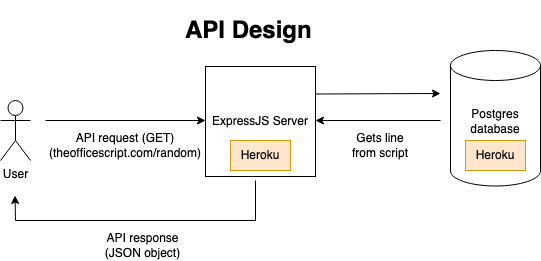

The diagram above was exported from draw.io. Its source (the exported page's mxGraphModel, read from the mxfile embedded in the PNG):
<mxGraphModel dx="1434" dy="795" grid="1" gridSize="10" guides="1" tooltips="1" connect="1" arrows="1" fold="1" page="1" pageScale="1" pageWidth="850" pageHeight="1100" math="0" shadow="0">
  <root>
    <mxCell id="0" />
    <mxCell id="1" parent="0" />
    <mxCell id="oJk-djKu8qI6eGedbhlX-1" value="User" style="shape=umlActor;verticalLabelPosition=bottom;verticalAlign=top;html=1;outlineConnect=0;" vertex="1" parent="1">
      <mxGeometry x="40" y="110" width="30" height="60" as="geometry" />
    </mxCell>
    <mxCell id="oJk-djKu8qI6eGedbhlX-4" value="" style="endArrow=classic;html=1;rounded=0;" edge="1" parent="1">
      <mxGeometry width="50" height="50" relative="1" as="geometry">
        <mxPoint x="85" y="130" as="sourcePoint" />
        <mxPoint x="245" y="130" as="targetPoint" />
      </mxGeometry>
    </mxCell>
    <mxCell id="oJk-djKu8qI6eGedbhlX-6" value="API request (GET)&lt;br&gt;(theofficescript.com/random)" style="text;html=1;strokeColor=none;fillColor=none;align=center;verticalAlign=middle;whiteSpace=wrap;rounded=0;" vertex="1" parent="1">
      <mxGeometry x="110" y="130" width="110" height="50" as="geometry" />
    </mxCell>
    <mxCell id="oJk-djKu8qI6eGedbhlX-7" value="ExpressJS Server&lt;br&gt;" style="whiteSpace=wrap;html=1;aspect=fixed;" vertex="1" parent="1">
      <mxGeometry x="245" y="76" width="110" height="110" as="geometry" />
    </mxCell>
    <mxCell id="oJk-djKu8qI6eGedbhlX-10" value="" style="shape=cylinder3;whiteSpace=wrap;html=1;boundedLbl=1;backgroundOutline=1;size=15;" vertex="1" parent="1">
      <mxGeometry x="490" y="60" width="90" height="135.5" as="geometry" />
    </mxCell>
    <mxCell id="oJk-djKu8qI6eGedbhlX-17" value="" style="endArrow=classic;html=1;rounded=0;" edge="1" parent="1">
      <mxGeometry width="50" height="50" relative="1" as="geometry">
        <mxPoint x="55" y="230" as="sourcePoint" />
        <mxPoint x="54.5" y="205" as="targetPoint" />
      </mxGeometry>
    </mxCell>
    <mxCell id="oJk-djKu8qI6eGedbhlX-19" value="API response&lt;br&gt;(JSON object)" style="text;html=1;strokeColor=none;fillColor=none;align=center;verticalAlign=middle;whiteSpace=wrap;rounded=0;" vertex="1" parent="1">
      <mxGeometry x="120" y="240" width="125" height="30" as="geometry" />
    </mxCell>
    <mxCell id="oJk-djKu8qI6eGedbhlX-20" value="Gets line from script" style="text;html=1;strokeColor=none;fillColor=none;align=center;verticalAlign=middle;whiteSpace=wrap;rounded=0;" vertex="1" parent="1">
      <mxGeometry x="390" y="140" width="60" height="30" as="geometry" />
    </mxCell>
    <mxCell id="oJk-djKu8qI6eGedbhlX-23" value="" style="endArrow=none;html=1;rounded=0;" edge="1" parent="1">
      <mxGeometry width="50" height="50" relative="1" as="geometry">
        <mxPoint x="295" y="230" as="sourcePoint" />
        <mxPoint x="295" y="190" as="targetPoint" />
      </mxGeometry>
    </mxCell>
    <mxCell id="oJk-djKu8qI6eGedbhlX-24" value="" style="endArrow=none;html=1;rounded=0;" edge="1" parent="1">
      <mxGeometry width="50" height="50" relative="1" as="geometry">
        <mxPoint x="55" y="230" as="sourcePoint" />
        <mxPoint x="295" y="230" as="targetPoint" />
      </mxGeometry>
    </mxCell>
    <mxCell id="oJk-djKu8qI6eGedbhlX-25" value="" style="endArrow=classic;html=1;rounded=0;exitX=1;exitY=0.25;exitDx=0;exitDy=0;" edge="1" parent="1" source="oJk-djKu8qI6eGedbhlX-7">
      <mxGeometry width="50" height="50" relative="1" as="geometry">
        <mxPoint x="400" y="370" as="sourcePoint" />
        <mxPoint x="480" y="103" as="targetPoint" />
      </mxGeometry>
    </mxCell>
    <mxCell id="oJk-djKu8qI6eGedbhlX-31" value="&lt;h1&gt;API Design&lt;/h1&gt;" style="text;html=1;strokeColor=none;fillColor=none;spacing=5;spacingTop=-20;whiteSpace=wrap;overflow=hidden;rounded=0;" vertex="1" parent="1">
      <mxGeometry x="220" y="20" width="190" height="40" as="geometry" />
    </mxCell>
    <mxCell id="oJk-djKu8qI6eGedbhlX-33" value="" style="endArrow=classic;html=1;rounded=0;" edge="1" parent="1">
      <mxGeometry width="50" height="50" relative="1" as="geometry">
        <mxPoint x="480" y="130" as="sourcePoint" />
        <mxPoint x="355" y="130" as="targetPoint" />
      </mxGeometry>
    </mxCell>
    <mxCell id="oJk-djKu8qI6eGedbhlX-35" value="Heroku" style="text;html=1;strokeColor=#d79b00;fillColor=#ffe6cc;align=center;verticalAlign=middle;whiteSpace=wrap;rounded=0;" vertex="1" parent="1">
      <mxGeometry x="270" y="150" width="60" height="30" as="geometry" />
    </mxCell>
    <mxCell id="oJk-djKu8qI6eGedbhlX-36" value="Heroku" style="text;html=1;strokeColor=#d79b00;fillColor=#ffe6cc;align=center;verticalAlign=middle;whiteSpace=wrap;rounded=0;" vertex="1" parent="1">
      <mxGeometry x="505" y="150" width="60" height="30" as="geometry" />
    </mxCell>
    <mxCell id="oJk-djKu8qI6eGedbhlX-37" value="Postgres database" style="text;html=1;strokeColor=none;fillColor=none;align=center;verticalAlign=middle;whiteSpace=wrap;rounded=0;" vertex="1" parent="1">
      <mxGeometry x="505" y="116" width="60" height="30" as="geometry" />
    </mxCell>
  </root>
</mxGraphModel>